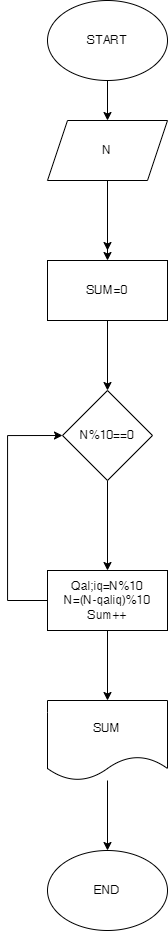

The diagram above was exported from draw.io. Its source (the exported page's mxGraphModel, read from the mxfile embedded in the PNG):
<mxGraphModel dx="1571" dy="738" grid="1" gridSize="10" guides="1" tooltips="1" connect="1" arrows="1" fold="1" page="1" pageScale="1" pageWidth="850" pageHeight="1100" math="0" shadow="0">
  <root>
    <mxCell id="0" />
    <mxCell id="1" parent="0" />
    <mxCell id="SXGgH3dhXQ1GwDhJQPAc-1" value="" style="edgeStyle=orthogonalEdgeStyle;rounded=0;orthogonalLoop=1;jettySize=auto;html=1;" edge="1" parent="1" source="iYQkLBUoh5O3Ky6uwoGf-1" target="iYQkLBUoh5O3Ky6uwoGf-2">
      <mxGeometry relative="1" as="geometry" />
    </mxCell>
    <mxCell id="iYQkLBUoh5O3Ky6uwoGf-1" value="START" style="ellipse;whiteSpace=wrap;html=1;" parent="1" vertex="1">
      <mxGeometry x="350" y="30" width="120" height="80" as="geometry" />
    </mxCell>
    <mxCell id="SXGgH3dhXQ1GwDhJQPAc-3" value="" style="edgeStyle=orthogonalEdgeStyle;rounded=0;orthogonalLoop=1;jettySize=auto;html=1;" edge="1" parent="1" source="iYQkLBUoh5O3Ky6uwoGf-2">
      <mxGeometry relative="1" as="geometry">
        <mxPoint x="410" y="280" as="targetPoint" />
      </mxGeometry>
    </mxCell>
    <mxCell id="SXGgH3dhXQ1GwDhJQPAc-78" value="" style="edgeStyle=orthogonalEdgeStyle;rounded=0;orthogonalLoop=1;jettySize=auto;html=1;" edge="1" parent="1" source="iYQkLBUoh5O3Ky6uwoGf-2" target="SXGgH3dhXQ1GwDhJQPAc-77">
      <mxGeometry relative="1" as="geometry" />
    </mxCell>
    <mxCell id="iYQkLBUoh5O3Ky6uwoGf-2" value="N" style="shape=parallelogram;perimeter=parallelogramPerimeter;whiteSpace=wrap;html=1;fixedSize=1;" parent="1" vertex="1">
      <mxGeometry x="350" y="150" width="120" height="60" as="geometry" />
    </mxCell>
    <mxCell id="SXGgH3dhXQ1GwDhJQPAc-74" value="END" style="ellipse;whiteSpace=wrap;html=1;" vertex="1" parent="1">
      <mxGeometry x="350" y="880" width="120" height="80" as="geometry" />
    </mxCell>
    <mxCell id="SXGgH3dhXQ1GwDhJQPAc-80" value="" style="edgeStyle=orthogonalEdgeStyle;rounded=0;orthogonalLoop=1;jettySize=auto;html=1;" edge="1" parent="1" source="SXGgH3dhXQ1GwDhJQPAc-77" target="SXGgH3dhXQ1GwDhJQPAc-79">
      <mxGeometry relative="1" as="geometry" />
    </mxCell>
    <mxCell id="SXGgH3dhXQ1GwDhJQPAc-77" value="SUM=0" style="whiteSpace=wrap;html=1;" vertex="1" parent="1">
      <mxGeometry x="350" y="290" width="120" height="60" as="geometry" />
    </mxCell>
    <mxCell id="SXGgH3dhXQ1GwDhJQPAc-82" value="" style="edgeStyle=orthogonalEdgeStyle;rounded=0;orthogonalLoop=1;jettySize=auto;html=1;" edge="1" parent="1" source="SXGgH3dhXQ1GwDhJQPAc-79" target="SXGgH3dhXQ1GwDhJQPAc-81">
      <mxGeometry relative="1" as="geometry" />
    </mxCell>
    <mxCell id="SXGgH3dhXQ1GwDhJQPAc-79" value="N%10==0" style="rhombus;whiteSpace=wrap;html=1;" vertex="1" parent="1">
      <mxGeometry x="365" y="420" width="90" height="90" as="geometry" />
    </mxCell>
    <mxCell id="SXGgH3dhXQ1GwDhJQPAc-83" style="edgeStyle=orthogonalEdgeStyle;rounded=0;orthogonalLoop=1;jettySize=auto;html=1;entryX=0;entryY=0.5;entryDx=0;entryDy=0;" edge="1" parent="1" source="SXGgH3dhXQ1GwDhJQPAc-81" target="SXGgH3dhXQ1GwDhJQPAc-79">
      <mxGeometry relative="1" as="geometry">
        <Array as="points">
          <mxPoint x="310" y="630" />
          <mxPoint x="310" y="465" />
        </Array>
      </mxGeometry>
    </mxCell>
    <mxCell id="SXGgH3dhXQ1GwDhJQPAc-88" value="" style="edgeStyle=orthogonalEdgeStyle;rounded=0;orthogonalLoop=1;jettySize=auto;html=1;" edge="1" parent="1" source="SXGgH3dhXQ1GwDhJQPAc-81" target="SXGgH3dhXQ1GwDhJQPAc-87">
      <mxGeometry relative="1" as="geometry" />
    </mxCell>
    <mxCell id="SXGgH3dhXQ1GwDhJQPAc-81" value="Qal;iq=N%10&lt;br&gt;N=(N-qaliq)%10&lt;br&gt;Sum++" style="whiteSpace=wrap;html=1;" vertex="1" parent="1">
      <mxGeometry x="350" y="600" width="120" height="60" as="geometry" />
    </mxCell>
    <mxCell id="SXGgH3dhXQ1GwDhJQPAc-89" value="" style="edgeStyle=orthogonalEdgeStyle;rounded=0;orthogonalLoop=1;jettySize=auto;html=1;" edge="1" parent="1" source="SXGgH3dhXQ1GwDhJQPAc-87" target="SXGgH3dhXQ1GwDhJQPAc-74">
      <mxGeometry relative="1" as="geometry" />
    </mxCell>
    <mxCell id="SXGgH3dhXQ1GwDhJQPAc-87" value="SUM" style="shape=document;whiteSpace=wrap;html=1;boundedLbl=1;" vertex="1" parent="1">
      <mxGeometry x="350" y="730" width="120" height="80" as="geometry" />
    </mxCell>
  </root>
</mxGraphModel>